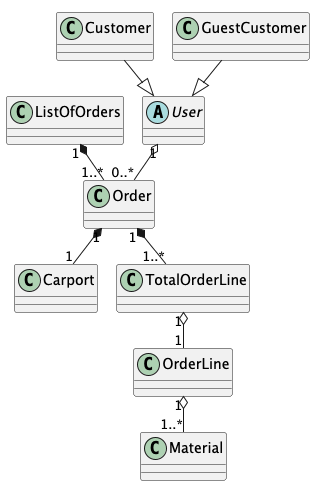

The diagram above was rendered by PlantUML. Its source (embedded in the PNG):
@startuml
!pragma layout smetana

abstract class User {

}

class Customer {

}

class GuestCustomer {
}

class Carport{

}

class Material {

}
class TotalOrderLine {

}

class OrderLine {

}

class Order {

}

class ListOfOrders {
}

'Aggregation/association (Has-a)
User "1" o-- "0..*" Order
OrderLine "1" o-- "1..*" Material
TotalOrderLine "1" o-- "1" OrderLine

'Composition (part-of)
Order "1" *-- "1" Carport
Order "1" *-- "1..*" TotalOrderLine
ListOfOrders "1" *-- "1..*" Order


'inheritance/Extension (Is-A)
Customer --|> User
GuestCustomer --|> User


@enduml